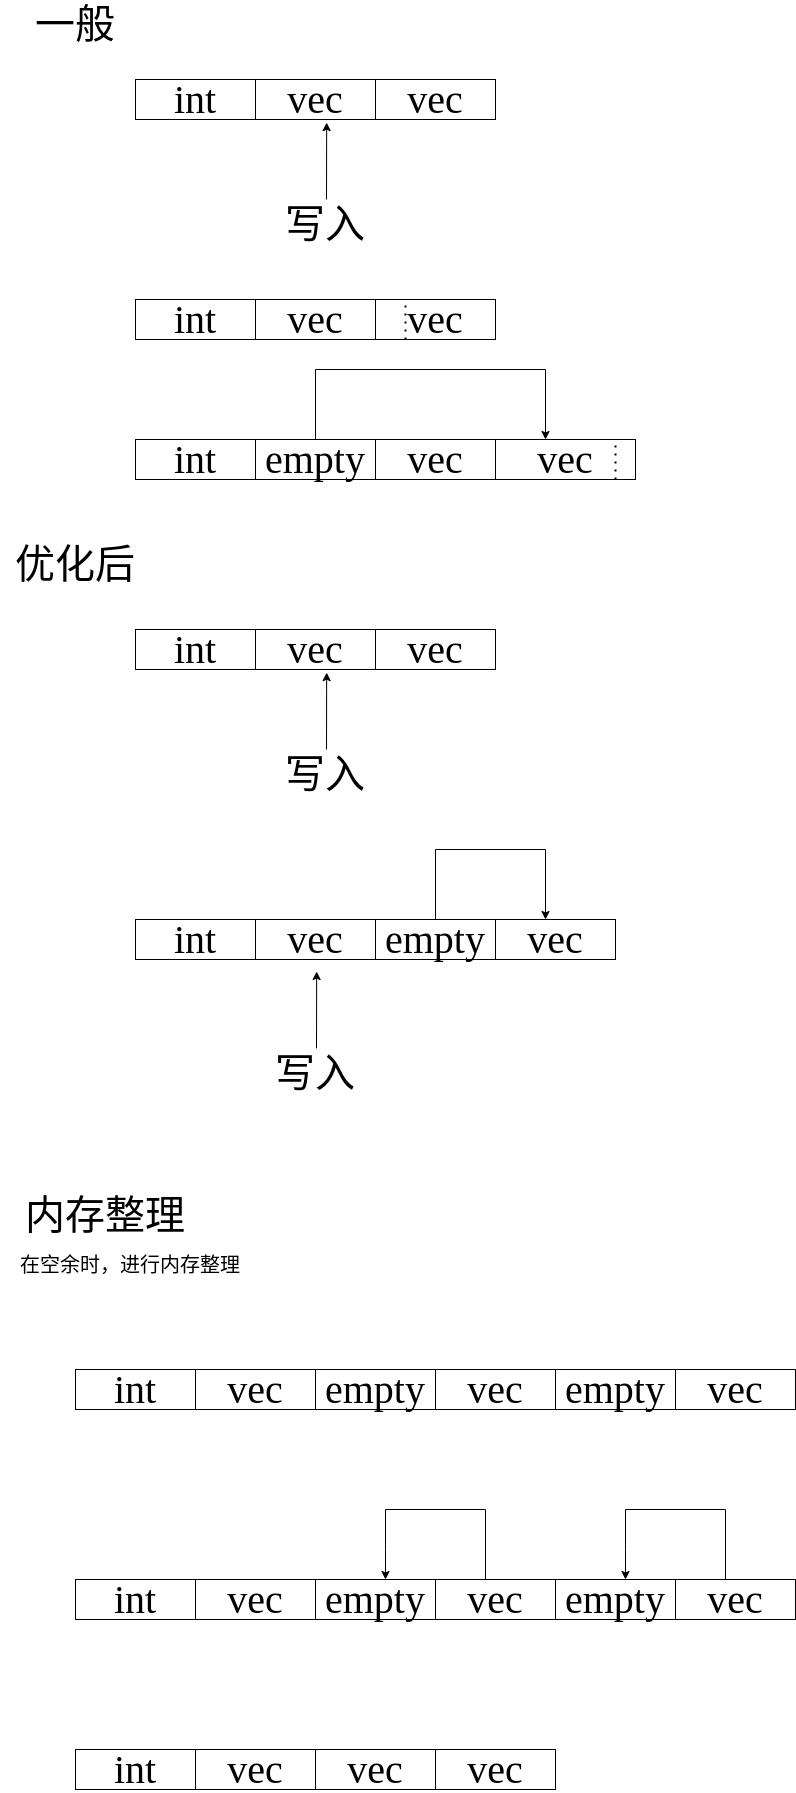

The diagram above was exported from draw.io. Its source (the exported page's mxGraphModel, read from the mxfile embedded in the PNG):
<mxGraphModel dx="1348" dy="998" grid="1" gridSize="10" guides="1" tooltips="1" connect="1" arrows="1" fold="1" page="1" pageScale="1" pageWidth="827" pageHeight="1169" math="0" shadow="0">
  <root>
    <mxCell id="0" />
    <mxCell id="1" parent="0" />
    <mxCell id="1Ehd4jWLvNX5bowy7jBo-6" value="&lt;font style=&quot;font-size: 40px;&quot;&gt;int&lt;/font&gt;" style="rounded=0;whiteSpace=wrap;html=1;fontFamily=Firacode;" parent="1" vertex="1">
      <mxGeometry x="160" y="160" width="120" height="40" as="geometry" />
    </mxCell>
    <mxCell id="1Ehd4jWLvNX5bowy7jBo-7" value="&lt;font style=&quot;font-size: 40px;&quot;&gt;vec&lt;/font&gt;" style="rounded=0;whiteSpace=wrap;html=1;fontFamily=Firacode;" parent="1" vertex="1">
      <mxGeometry x="280" y="160" width="120" height="40" as="geometry" />
    </mxCell>
    <mxCell id="1Ehd4jWLvNX5bowy7jBo-8" value="&lt;font style=&quot;font-size: 40px;&quot;&gt;vec&lt;/font&gt;" style="rounded=0;whiteSpace=wrap;html=1;fontFamily=Firacode;" parent="1" vertex="1">
      <mxGeometry x="400" y="160" width="120" height="40" as="geometry" />
    </mxCell>
    <mxCell id="1Ehd4jWLvNX5bowy7jBo-14" value="一般" style="text;html=1;strokeColor=none;fillColor=none;align=center;verticalAlign=middle;whiteSpace=wrap;rounded=0;fontFamily=Firacode;fontSize=40;" parent="1" vertex="1">
      <mxGeometry x="40" y="90" width="120" height="30" as="geometry" />
    </mxCell>
    <mxCell id="1Ehd4jWLvNX5bowy7jBo-16" value="" style="endArrow=classic;html=1;rounded=0;fontFamily=Firacode;fontSize=40;entryX=0.593;entryY=1.078;entryDx=0;entryDy=0;entryPerimeter=0;" parent="1" target="1Ehd4jWLvNX5bowy7jBo-7" edge="1">
      <mxGeometry width="50" height="50" relative="1" as="geometry">
        <mxPoint x="351" y="280" as="sourcePoint" />
        <mxPoint x="560" y="400" as="targetPoint" />
      </mxGeometry>
    </mxCell>
    <mxCell id="1Ehd4jWLvNX5bowy7jBo-18" value="写入" style="text;html=1;strokeColor=none;fillColor=none;align=center;verticalAlign=middle;whiteSpace=wrap;rounded=0;fontFamily=Firacode;fontSize=40;" parent="1" vertex="1">
      <mxGeometry x="300" y="290" width="100" height="30" as="geometry" />
    </mxCell>
    <mxCell id="1Ehd4jWLvNX5bowy7jBo-19" value="&lt;font style=&quot;font-size: 40px;&quot;&gt;int&lt;/font&gt;" style="rounded=0;whiteSpace=wrap;html=1;fontFamily=Firacode;" parent="1" vertex="1">
      <mxGeometry x="160" y="380" width="120" height="40" as="geometry" />
    </mxCell>
    <mxCell id="1Ehd4jWLvNX5bowy7jBo-20" value="&lt;font style=&quot;font-size: 40px;&quot;&gt;vec&lt;/font&gt;" style="rounded=0;whiteSpace=wrap;html=1;fontFamily=Firacode;" parent="1" vertex="1">
      <mxGeometry x="280" y="380" width="120" height="40" as="geometry" />
    </mxCell>
    <mxCell id="1Ehd4jWLvNX5bowy7jBo-21" value="&lt;font style=&quot;font-size: 40px;&quot;&gt;vec&lt;/font&gt;" style="rounded=0;whiteSpace=wrap;html=1;fontFamily=Firacode;" parent="1" vertex="1">
      <mxGeometry x="400" y="380" width="120" height="40" as="geometry" />
    </mxCell>
    <mxCell id="1Ehd4jWLvNX5bowy7jBo-23" value="" style="endArrow=none;dashed=1;html=1;dashPattern=1 3;strokeWidth=2;rounded=0;fontFamily=Firacode;fontSize=40;exitX=0.25;exitY=1;exitDx=0;exitDy=0;" parent="1" source="1Ehd4jWLvNX5bowy7jBo-21" edge="1">
      <mxGeometry width="50" height="50" relative="1" as="geometry">
        <mxPoint x="380" y="430" as="sourcePoint" />
        <mxPoint x="430" y="380" as="targetPoint" />
      </mxGeometry>
    </mxCell>
    <mxCell id="1Ehd4jWLvNX5bowy7jBo-24" value="&lt;font style=&quot;font-size: 40px;&quot;&gt;int&lt;/font&gt;" style="rounded=0;whiteSpace=wrap;html=1;fontFamily=Firacode;" parent="1" vertex="1">
      <mxGeometry x="160" y="520" width="120" height="40" as="geometry" />
    </mxCell>
    <mxCell id="1Ehd4jWLvNX5bowy7jBo-25" value="&lt;font style=&quot;font-size: 40px;&quot;&gt;empty&lt;/font&gt;" style="rounded=0;whiteSpace=wrap;html=1;fontFamily=Firacode;" parent="1" vertex="1">
      <mxGeometry x="280" y="520" width="120" height="40" as="geometry" />
    </mxCell>
    <mxCell id="1Ehd4jWLvNX5bowy7jBo-26" value="&lt;font style=&quot;font-size: 40px;&quot;&gt;vec&lt;/font&gt;" style="rounded=0;whiteSpace=wrap;html=1;fontFamily=Firacode;" parent="1" vertex="1">
      <mxGeometry x="400" y="520" width="120" height="40" as="geometry" />
    </mxCell>
    <mxCell id="1Ehd4jWLvNX5bowy7jBo-27" value="" style="endArrow=classic;html=1;rounded=0;fontFamily=Firacode;fontSize=40;exitX=0.5;exitY=0;exitDx=0;exitDy=0;" parent="1" source="1Ehd4jWLvNX5bowy7jBo-25" edge="1">
      <mxGeometry width="50" height="50" relative="1" as="geometry">
        <mxPoint x="330" y="500" as="sourcePoint" />
        <mxPoint x="570" y="520" as="targetPoint" />
        <Array as="points">
          <mxPoint x="340" y="450" />
          <mxPoint x="570" y="450" />
        </Array>
      </mxGeometry>
    </mxCell>
    <mxCell id="1Ehd4jWLvNX5bowy7jBo-29" value="&lt;font style=&quot;font-size: 40px;&quot;&gt;vec&lt;/font&gt;" style="rounded=0;whiteSpace=wrap;html=1;fontFamily=Firacode;" parent="1" vertex="1">
      <mxGeometry x="520" y="520" width="140" height="40" as="geometry" />
    </mxCell>
    <mxCell id="1Ehd4jWLvNX5bowy7jBo-31" value="" style="endArrow=none;dashed=1;html=1;dashPattern=1 3;strokeWidth=2;rounded=0;fontFamily=Firacode;fontSize=40;" parent="1" edge="1">
      <mxGeometry width="50" height="50" relative="1" as="geometry">
        <mxPoint x="640" y="560" as="sourcePoint" />
        <mxPoint x="640" y="520" as="targetPoint" />
      </mxGeometry>
    </mxCell>
    <mxCell id="1Ehd4jWLvNX5bowy7jBo-32" value="优化后" style="text;html=1;strokeColor=none;fillColor=none;align=center;verticalAlign=middle;whiteSpace=wrap;rounded=0;fontFamily=Firacode;fontSize=40;" parent="1" vertex="1">
      <mxGeometry x="25" y="630" width="150" height="30" as="geometry" />
    </mxCell>
    <mxCell id="1Ehd4jWLvNX5bowy7jBo-37" value="&lt;font style=&quot;font-size: 40px;&quot;&gt;int&lt;/font&gt;" style="rounded=0;whiteSpace=wrap;html=1;fontFamily=Firacode;" parent="1" vertex="1">
      <mxGeometry x="160" y="710" width="120" height="40" as="geometry" />
    </mxCell>
    <mxCell id="1Ehd4jWLvNX5bowy7jBo-38" value="&lt;font style=&quot;font-size: 40px;&quot;&gt;vec&lt;/font&gt;" style="rounded=0;whiteSpace=wrap;html=1;fontFamily=Firacode;" parent="1" vertex="1">
      <mxGeometry x="280" y="710" width="120" height="40" as="geometry" />
    </mxCell>
    <mxCell id="1Ehd4jWLvNX5bowy7jBo-39" value="&lt;font style=&quot;font-size: 40px;&quot;&gt;vec&lt;/font&gt;" style="rounded=0;whiteSpace=wrap;html=1;fontFamily=Firacode;" parent="1" vertex="1">
      <mxGeometry x="400" y="710" width="120" height="40" as="geometry" />
    </mxCell>
    <mxCell id="1Ehd4jWLvNX5bowy7jBo-40" value="" style="endArrow=classic;html=1;rounded=0;fontFamily=Firacode;fontSize=40;entryX=0.593;entryY=1.078;entryDx=0;entryDy=0;entryPerimeter=0;" parent="1" target="1Ehd4jWLvNX5bowy7jBo-38" edge="1">
      <mxGeometry width="50" height="50" relative="1" as="geometry">
        <mxPoint x="351" y="830" as="sourcePoint" />
        <mxPoint x="560" y="950" as="targetPoint" />
      </mxGeometry>
    </mxCell>
    <mxCell id="1Ehd4jWLvNX5bowy7jBo-41" value="写入" style="text;html=1;strokeColor=none;fillColor=none;align=center;verticalAlign=middle;whiteSpace=wrap;rounded=0;fontFamily=Firacode;fontSize=40;" parent="1" vertex="1">
      <mxGeometry x="300" y="840" width="100" height="30" as="geometry" />
    </mxCell>
    <mxCell id="1Ehd4jWLvNX5bowy7jBo-45" value="&lt;font style=&quot;font-size: 40px;&quot;&gt;int&lt;/font&gt;" style="rounded=0;whiteSpace=wrap;html=1;fontFamily=Firacode;" parent="1" vertex="1">
      <mxGeometry x="160" y="1000" width="120" height="40" as="geometry" />
    </mxCell>
    <mxCell id="1Ehd4jWLvNX5bowy7jBo-46" value="&lt;font style=&quot;font-size: 40px;&quot;&gt;empty&lt;/font&gt;" style="rounded=0;whiteSpace=wrap;html=1;fontFamily=Firacode;" parent="1" vertex="1">
      <mxGeometry x="400" y="1000" width="120" height="40" as="geometry" />
    </mxCell>
    <mxCell id="1Ehd4jWLvNX5bowy7jBo-47" value="&lt;font style=&quot;font-size: 40px;&quot;&gt;vec&lt;/font&gt;" style="rounded=0;whiteSpace=wrap;html=1;fontFamily=Firacode;" parent="1" vertex="1">
      <mxGeometry x="280" y="1000" width="120" height="40" as="geometry" />
    </mxCell>
    <mxCell id="1Ehd4jWLvNX5bowy7jBo-48" value="" style="endArrow=classic;html=1;rounded=0;fontFamily=Firacode;fontSize=40;exitX=0.5;exitY=0;exitDx=0;exitDy=0;" parent="1" source="1Ehd4jWLvNX5bowy7jBo-46" edge="1">
      <mxGeometry width="50" height="50" relative="1" as="geometry">
        <mxPoint x="340" y="990" as="sourcePoint" />
        <mxPoint x="570" y="1000" as="targetPoint" />
        <Array as="points">
          <mxPoint x="460" y="930" />
          <mxPoint x="570" y="930" />
        </Array>
      </mxGeometry>
    </mxCell>
    <mxCell id="1Ehd4jWLvNX5bowy7jBo-49" value="&lt;font style=&quot;font-size: 40px;&quot;&gt;vec&lt;/font&gt;" style="rounded=0;whiteSpace=wrap;html=1;fontFamily=Firacode;" parent="1" vertex="1">
      <mxGeometry x="520" y="1000" width="120" height="40" as="geometry" />
    </mxCell>
    <mxCell id="1Ehd4jWLvNX5bowy7jBo-51" value="" style="endArrow=classic;html=1;rounded=0;fontFamily=Firacode;fontSize=40;entryX=0.593;entryY=1.078;entryDx=0;entryDy=0;entryPerimeter=0;" parent="1" edge="1">
      <mxGeometry width="50" height="50" relative="1" as="geometry">
        <mxPoint x="341" y="1128.88" as="sourcePoint" />
        <mxPoint x="341.1600000000001" y="1052" as="targetPoint" />
      </mxGeometry>
    </mxCell>
    <mxCell id="1Ehd4jWLvNX5bowy7jBo-52" value="写入" style="text;html=1;strokeColor=none;fillColor=none;align=center;verticalAlign=middle;whiteSpace=wrap;rounded=0;fontFamily=Firacode;fontSize=40;" parent="1" vertex="1">
      <mxGeometry x="290" y="1138.88" width="100" height="30" as="geometry" />
    </mxCell>
    <mxCell id="SzNxdgyWF1pu7H9eGsW4-1" value="&lt;font style=&quot;font-size: 40px;&quot;&gt;内存整理&lt;/font&gt;" style="text;html=1;strokeColor=none;fillColor=none;align=center;verticalAlign=middle;whiteSpace=wrap;rounded=0;" vertex="1" parent="1">
      <mxGeometry x="25" y="1280" width="210" height="30" as="geometry" />
    </mxCell>
    <mxCell id="SzNxdgyWF1pu7H9eGsW4-4" value="在空余时，进行内存整理" style="text;html=1;strokeColor=none;fillColor=none;align=center;verticalAlign=middle;whiteSpace=wrap;rounded=0;fontFamily=Firacode;fontSize=20;" vertex="1" parent="1">
      <mxGeometry x="40" y="1330" width="230" height="30" as="geometry" />
    </mxCell>
    <mxCell id="SzNxdgyWF1pu7H9eGsW4-5" value="&lt;font style=&quot;font-size: 40px;&quot;&gt;int&lt;/font&gt;" style="rounded=0;whiteSpace=wrap;html=1;fontFamily=Firacode;" vertex="1" parent="1">
      <mxGeometry x="100" y="1450" width="120" height="40" as="geometry" />
    </mxCell>
    <mxCell id="SzNxdgyWF1pu7H9eGsW4-6" value="&lt;font style=&quot;font-size: 40px;&quot;&gt;empty&lt;/font&gt;" style="rounded=0;whiteSpace=wrap;html=1;fontFamily=Firacode;" vertex="1" parent="1">
      <mxGeometry x="340" y="1450" width="120" height="40" as="geometry" />
    </mxCell>
    <mxCell id="SzNxdgyWF1pu7H9eGsW4-7" value="&lt;font style=&quot;font-size: 40px;&quot;&gt;vec&lt;/font&gt;" style="rounded=0;whiteSpace=wrap;html=1;fontFamily=Firacode;" vertex="1" parent="1">
      <mxGeometry x="220" y="1450" width="120" height="40" as="geometry" />
    </mxCell>
    <mxCell id="SzNxdgyWF1pu7H9eGsW4-9" value="&lt;font style=&quot;font-size: 40px;&quot;&gt;vec&lt;/font&gt;" style="rounded=0;whiteSpace=wrap;html=1;fontFamily=Firacode;" vertex="1" parent="1">
      <mxGeometry x="460" y="1450" width="120" height="40" as="geometry" />
    </mxCell>
    <mxCell id="SzNxdgyWF1pu7H9eGsW4-12" value="&lt;font style=&quot;font-size: 40px;&quot;&gt;empty&lt;/font&gt;" style="rounded=0;whiteSpace=wrap;html=1;fontFamily=Firacode;" vertex="1" parent="1">
      <mxGeometry x="580" y="1450" width="120" height="40" as="geometry" />
    </mxCell>
    <mxCell id="SzNxdgyWF1pu7H9eGsW4-13" value="&lt;font style=&quot;font-size: 40px;&quot;&gt;vec&lt;/font&gt;" style="rounded=0;whiteSpace=wrap;html=1;fontFamily=Firacode;" vertex="1" parent="1">
      <mxGeometry x="700" y="1450" width="120" height="40" as="geometry" />
    </mxCell>
    <mxCell id="SzNxdgyWF1pu7H9eGsW4-14" value="&lt;font style=&quot;font-size: 40px;&quot;&gt;int&lt;/font&gt;" style="rounded=0;whiteSpace=wrap;html=1;fontFamily=Firacode;" vertex="1" parent="1">
      <mxGeometry x="100" y="1660" width="120" height="40" as="geometry" />
    </mxCell>
    <mxCell id="SzNxdgyWF1pu7H9eGsW4-15" value="&lt;font style=&quot;font-size: 40px;&quot;&gt;empty&lt;/font&gt;" style="rounded=0;whiteSpace=wrap;html=1;fontFamily=Firacode;" vertex="1" parent="1">
      <mxGeometry x="340" y="1660" width="120" height="40" as="geometry" />
    </mxCell>
    <mxCell id="SzNxdgyWF1pu7H9eGsW4-16" value="&lt;font style=&quot;font-size: 40px;&quot;&gt;vec&lt;/font&gt;" style="rounded=0;whiteSpace=wrap;html=1;fontFamily=Firacode;" vertex="1" parent="1">
      <mxGeometry x="220" y="1660" width="120" height="40" as="geometry" />
    </mxCell>
    <mxCell id="SzNxdgyWF1pu7H9eGsW4-17" value="&lt;font style=&quot;font-size: 40px;&quot;&gt;vec&lt;/font&gt;" style="rounded=0;whiteSpace=wrap;html=1;fontFamily=Firacode;" vertex="1" parent="1">
      <mxGeometry x="460" y="1660" width="120" height="40" as="geometry" />
    </mxCell>
    <mxCell id="SzNxdgyWF1pu7H9eGsW4-18" value="&lt;font style=&quot;font-size: 40px;&quot;&gt;empty&lt;/font&gt;" style="rounded=0;whiteSpace=wrap;html=1;fontFamily=Firacode;" vertex="1" parent="1">
      <mxGeometry x="580" y="1660" width="120" height="40" as="geometry" />
    </mxCell>
    <mxCell id="SzNxdgyWF1pu7H9eGsW4-19" value="&lt;font style=&quot;font-size: 40px;&quot;&gt;vec&lt;/font&gt;" style="rounded=0;whiteSpace=wrap;html=1;fontFamily=Firacode;" vertex="1" parent="1">
      <mxGeometry x="700" y="1660" width="120" height="40" as="geometry" />
    </mxCell>
    <mxCell id="SzNxdgyWF1pu7H9eGsW4-20" value="" style="endArrow=classic;html=1;rounded=0;fontFamily=Firacode;fontSize=40;exitX=0.5;exitY=0;exitDx=0;exitDy=0;" edge="1" parent="1">
      <mxGeometry width="50" height="50" relative="1" as="geometry">
        <mxPoint x="510" y="1660" as="sourcePoint" />
        <mxPoint x="410" y="1660" as="targetPoint" />
        <Array as="points">
          <mxPoint x="510" y="1590" />
          <mxPoint x="410" y="1590" />
          <mxPoint x="410" y="1630" />
        </Array>
      </mxGeometry>
    </mxCell>
    <mxCell id="SzNxdgyWF1pu7H9eGsW4-21" value="" style="endArrow=classic;html=1;rounded=0;fontFamily=Firacode;fontSize=40;exitX=0.5;exitY=0;exitDx=0;exitDy=0;" edge="1" parent="1">
      <mxGeometry width="50" height="50" relative="1" as="geometry">
        <mxPoint x="750" y="1660" as="sourcePoint" />
        <mxPoint x="650" y="1660" as="targetPoint" />
        <Array as="points">
          <mxPoint x="750" y="1590" />
          <mxPoint x="650" y="1590" />
          <mxPoint x="650" y="1630" />
        </Array>
      </mxGeometry>
    </mxCell>
    <mxCell id="SzNxdgyWF1pu7H9eGsW4-27" value="&lt;font style=&quot;font-size: 40px;&quot;&gt;int&lt;/font&gt;" style="rounded=0;whiteSpace=wrap;html=1;fontFamily=Firacode;" vertex="1" parent="1">
      <mxGeometry x="100" y="1830" width="120" height="40" as="geometry" />
    </mxCell>
    <mxCell id="SzNxdgyWF1pu7H9eGsW4-29" value="&lt;font style=&quot;font-size: 40px;&quot;&gt;vec&lt;/font&gt;" style="rounded=0;whiteSpace=wrap;html=1;fontFamily=Firacode;" vertex="1" parent="1">
      <mxGeometry x="220" y="1830" width="120" height="40" as="geometry" />
    </mxCell>
    <mxCell id="SzNxdgyWF1pu7H9eGsW4-30" value="&lt;font style=&quot;font-size: 40px;&quot;&gt;vec&lt;/font&gt;" style="rounded=0;whiteSpace=wrap;html=1;fontFamily=Firacode;" vertex="1" parent="1">
      <mxGeometry x="340" y="1830" width="120" height="40" as="geometry" />
    </mxCell>
    <mxCell id="SzNxdgyWF1pu7H9eGsW4-32" value="&lt;font style=&quot;font-size: 40px;&quot;&gt;vec&lt;/font&gt;" style="rounded=0;whiteSpace=wrap;html=1;fontFamily=Firacode;" vertex="1" parent="1">
      <mxGeometry x="460" y="1830" width="120" height="40" as="geometry" />
    </mxCell>
  </root>
</mxGraphModel>